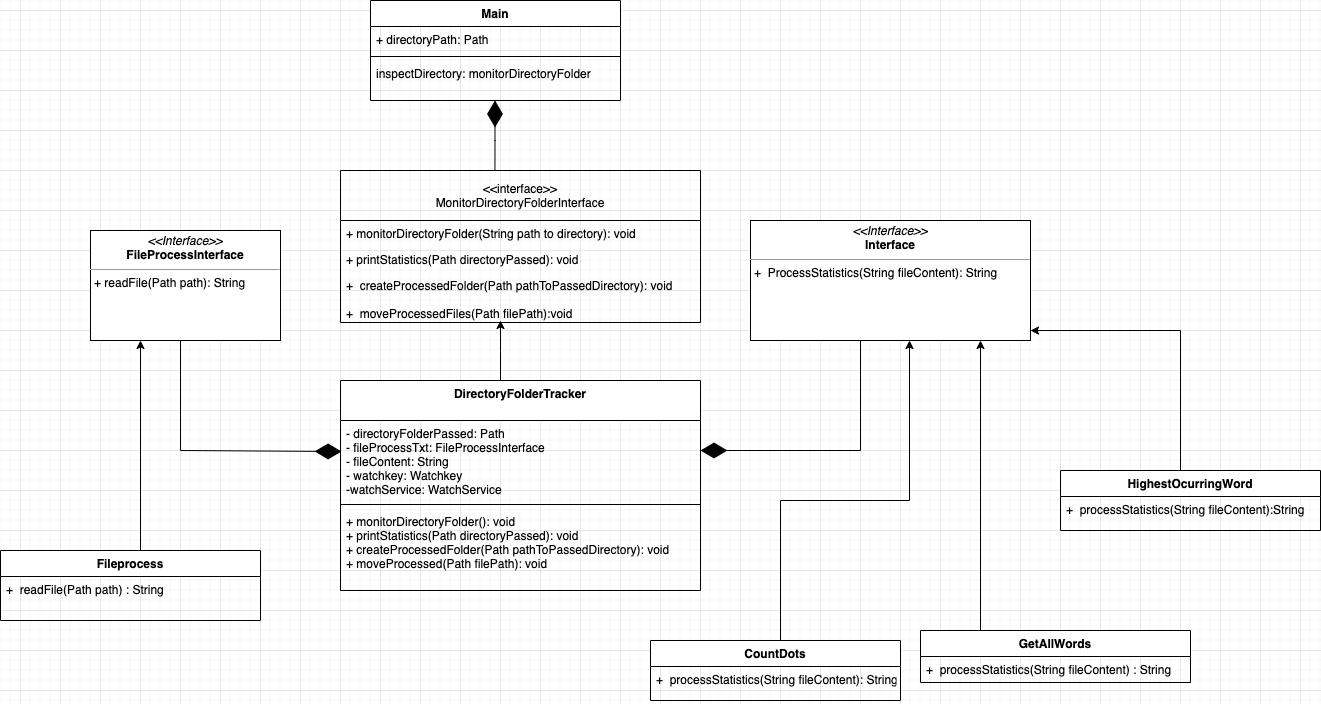

The diagram above was exported from draw.io. Its source (the exported page's mxGraphModel, read from the mxfile embedded in the PNG):
<mxGraphModel dx="2036" dy="557" grid="1" gridSize="10" guides="1" tooltips="1" connect="1" arrows="1" fold="1" page="1" pageScale="1" pageWidth="850" pageHeight="1100" math="0" shadow="0">
  <root>
    <mxCell id="0" />
    <mxCell id="1" parent="0" />
    <mxCell id="Dpby6tlbdRP9Ld6O2vVn-1" value="Main" style="swimlane;fontStyle=1;align=center;verticalAlign=top;childLayout=stackLayout;horizontal=1;startSize=26;horizontalStack=0;resizeParent=1;resizeParentMax=0;resizeLast=0;collapsible=1;marginBottom=0;" vertex="1" parent="1">
      <mxGeometry x="310" y="30" width="250" height="100" as="geometry">
        <mxRectangle x="350" y="20" width="100" height="26" as="alternateBounds" />
      </mxGeometry>
    </mxCell>
    <mxCell id="Dpby6tlbdRP9Ld6O2vVn-2" value="+ directoryPath: Path" style="text;strokeColor=none;fillColor=none;align=left;verticalAlign=top;spacingLeft=4;spacingRight=4;overflow=hidden;rotatable=0;points=[[0,0.5],[1,0.5]];portConstraint=eastwest;" vertex="1" parent="Dpby6tlbdRP9Ld6O2vVn-1">
      <mxGeometry y="26" width="250" height="26" as="geometry" />
    </mxCell>
    <mxCell id="Dpby6tlbdRP9Ld6O2vVn-3" value="" style="line;strokeWidth=1;fillColor=none;align=left;verticalAlign=middle;spacingTop=-1;spacingLeft=3;spacingRight=3;rotatable=0;labelPosition=right;points=[];portConstraint=eastwest;" vertex="1" parent="Dpby6tlbdRP9Ld6O2vVn-1">
      <mxGeometry y="52" width="250" height="8" as="geometry" />
    </mxCell>
    <mxCell id="Dpby6tlbdRP9Ld6O2vVn-4" value="inspectDirectory: monitorDirectoryFolder" style="text;strokeColor=none;fillColor=none;align=left;verticalAlign=top;spacingLeft=4;spacingRight=4;overflow=hidden;rotatable=0;points=[[0,0.5],[1,0.5]];portConstraint=eastwest;" vertex="1" parent="Dpby6tlbdRP9Ld6O2vVn-1">
      <mxGeometry y="60" width="250" height="40" as="geometry" />
    </mxCell>
    <mxCell id="Dpby6tlbdRP9Ld6O2vVn-12" value="" style="endArrow=diamondThin;endFill=1;endSize=24;html=1;rounded=0;exitX=0.429;exitY=0;exitDx=0;exitDy=0;exitPerimeter=0;" edge="1" parent="1" source="Dpby6tlbdRP9Ld6O2vVn-13">
      <mxGeometry width="160" relative="1" as="geometry">
        <mxPoint x="435" y="190" as="sourcePoint" />
        <mxPoint x="434.5" y="130" as="targetPoint" />
        <Array as="points">
          <mxPoint x="434.5" y="170" />
        </Array>
      </mxGeometry>
    </mxCell>
    <mxCell id="Dpby6tlbdRP9Ld6O2vVn-13" value="&lt;&lt;interface&gt;&gt;&#10;MonitorDirectoryFolderInterface" style="swimlane;fontStyle=0;childLayout=stackLayout;horizontal=1;startSize=50;fillColor=none;horizontalStack=0;resizeParent=1;resizeParentMax=0;resizeLast=0;collapsible=1;marginBottom=0;" vertex="1" parent="1">
      <mxGeometry x="280" y="200" width="360" height="152" as="geometry" />
    </mxCell>
    <mxCell id="Dpby6tlbdRP9Ld6O2vVn-14" value="+ monitorDirectoryFolder(String path to directory): void" style="text;strokeColor=none;fillColor=none;align=left;verticalAlign=top;spacingLeft=4;spacingRight=4;overflow=hidden;rotatable=0;points=[[0,0.5],[1,0.5]];portConstraint=eastwest;" vertex="1" parent="Dpby6tlbdRP9Ld6O2vVn-13">
      <mxGeometry y="50" width="360" height="26" as="geometry" />
    </mxCell>
    <mxCell id="Dpby6tlbdRP9Ld6O2vVn-15" value="+ printStatistics(Path directoryPassed): void" style="text;strokeColor=none;fillColor=none;align=left;verticalAlign=top;spacingLeft=4;spacingRight=4;overflow=hidden;rotatable=0;points=[[0,0.5],[1,0.5]];portConstraint=eastwest;" vertex="1" parent="Dpby6tlbdRP9Ld6O2vVn-13">
      <mxGeometry y="76" width="360" height="26" as="geometry" />
    </mxCell>
    <mxCell id="Dpby6tlbdRP9Ld6O2vVn-16" value="+  createProcessedFolder(Path pathToPassedDirectory): void&#10;&#10;+  moveProcessedFiles(Path filePath):void" style="text;strokeColor=none;fillColor=none;align=left;verticalAlign=top;spacingLeft=4;spacingRight=4;overflow=hidden;rotatable=0;points=[[0,0.5],[1,0.5]];portConstraint=eastwest;" vertex="1" parent="Dpby6tlbdRP9Ld6O2vVn-13">
      <mxGeometry y="102" width="360" height="50" as="geometry" />
    </mxCell>
    <mxCell id="Dpby6tlbdRP9Ld6O2vVn-21" value="" style="endArrow=classic;html=1;rounded=0;" edge="1" parent="Dpby6tlbdRP9Ld6O2vVn-13">
      <mxGeometry width="50" height="50" relative="1" as="geometry">
        <mxPoint x="160" y="210" as="sourcePoint" />
        <mxPoint x="160" y="150" as="targetPoint" />
        <Array as="points">
          <mxPoint x="160" y="180" />
        </Array>
      </mxGeometry>
    </mxCell>
    <mxCell id="Dpby6tlbdRP9Ld6O2vVn-22" value="DirectoryFolderTracker" style="swimlane;fontStyle=1;align=center;verticalAlign=top;childLayout=stackLayout;horizontal=1;startSize=40;horizontalStack=0;resizeParent=1;resizeParentMax=0;resizeLast=0;collapsible=1;marginBottom=0;" vertex="1" parent="1">
      <mxGeometry x="280" y="410" width="360" height="210" as="geometry" />
    </mxCell>
    <mxCell id="Dpby6tlbdRP9Ld6O2vVn-23" value="- directoryFolderPassed: Path&#10;- fileProcessTxt: FileProcessInterface&#10;- fileContent: String&#10;- watchkey: Watchkey&#10;-watchService: WatchService" style="text;strokeColor=none;fillColor=none;align=left;verticalAlign=top;spacingLeft=4;spacingRight=4;overflow=hidden;rotatable=0;points=[[0,0.5],[1,0.5]];portConstraint=eastwest;" vertex="1" parent="Dpby6tlbdRP9Ld6O2vVn-22">
      <mxGeometry y="40" width="360" height="80" as="geometry" />
    </mxCell>
    <mxCell id="Dpby6tlbdRP9Ld6O2vVn-24" value="" style="line;strokeWidth=1;fillColor=none;align=left;verticalAlign=middle;spacingTop=-1;spacingLeft=3;spacingRight=3;rotatable=0;labelPosition=right;points=[];portConstraint=eastwest;" vertex="1" parent="Dpby6tlbdRP9Ld6O2vVn-22">
      <mxGeometry y="120" width="360" height="8" as="geometry" />
    </mxCell>
    <mxCell id="Dpby6tlbdRP9Ld6O2vVn-25" value="+ monitorDirectoryFolder(): void&#10;+ printStatistics(Path directoryPassed): void&#10;+ createProcessedFolder(Path pathToPassedDirectory): void&#10;+ moveProcessed(Path filePath): void" style="text;strokeColor=none;fillColor=none;align=left;verticalAlign=top;spacingLeft=4;spacingRight=4;overflow=hidden;rotatable=0;points=[[0,0.5],[1,0.5]];portConstraint=eastwest;" vertex="1" parent="Dpby6tlbdRP9Ld6O2vVn-22">
      <mxGeometry y="128" width="360" height="82" as="geometry" />
    </mxCell>
    <mxCell id="Dpby6tlbdRP9Ld6O2vVn-26" value="" style="endArrow=diamondThin;endFill=1;endSize=24;html=1;rounded=0;entryX=0.003;entryY=0.388;entryDx=0;entryDy=0;entryPerimeter=0;" edge="1" parent="1" target="Dpby6tlbdRP9Ld6O2vVn-23">
      <mxGeometry width="160" relative="1" as="geometry">
        <mxPoint x="120" y="370" as="sourcePoint" />
        <mxPoint x="280" y="480" as="targetPoint" />
        <Array as="points">
          <mxPoint x="120" y="480" />
        </Array>
      </mxGeometry>
    </mxCell>
    <mxCell id="Dpby6tlbdRP9Ld6O2vVn-28" value="&lt;p style=&quot;margin:0px;margin-top:4px;text-align:center;&quot;&gt;&lt;i&gt;&amp;lt;&amp;lt;Interface&amp;gt;&amp;gt;&lt;/i&gt;&lt;br&gt;&lt;b&gt;FileProcessInterface&lt;/b&gt;&lt;/p&gt;&lt;hr size=&quot;1&quot;&gt;&lt;p style=&quot;margin:0px;margin-left:4px;&quot;&gt;+ readFile(Path path): String&lt;/p&gt;&lt;p style=&quot;margin:0px;margin-left:4px;&quot;&gt;&lt;br&gt;&lt;/p&gt;" style="verticalAlign=top;align=left;overflow=fill;fontSize=12;fontFamily=Helvetica;html=1;" vertex="1" parent="1">
      <mxGeometry x="30" y="260" width="190" height="110" as="geometry" />
    </mxCell>
    <mxCell id="Dpby6tlbdRP9Ld6O2vVn-30" value="" style="endArrow=diamondThin;endFill=1;endSize=24;html=1;rounded=0;" edge="1" parent="1">
      <mxGeometry width="160" relative="1" as="geometry">
        <mxPoint x="800" y="370" as="sourcePoint" />
        <mxPoint x="640" y="480" as="targetPoint" />
        <Array as="points">
          <mxPoint x="800" y="480" />
        </Array>
      </mxGeometry>
    </mxCell>
    <mxCell id="Dpby6tlbdRP9Ld6O2vVn-31" value="&lt;p style=&quot;margin:0px;margin-top:4px;text-align:center;&quot;&gt;&lt;i&gt;&amp;lt;&amp;lt;Interface&amp;gt;&amp;gt;&lt;/i&gt;&lt;br&gt;&lt;b&gt;Interface&lt;/b&gt;&lt;/p&gt;&lt;hr size=&quot;1&quot;&gt;&lt;p style=&quot;margin:0px;margin-left:4px;&quot;&gt;+&amp;nbsp; ProcessStatistics(String fileContent): String&lt;br&gt;&lt;/p&gt;" style="verticalAlign=top;align=left;overflow=fill;fontSize=12;fontFamily=Helvetica;html=1;" vertex="1" parent="1">
      <mxGeometry x="690" y="250" width="280" height="120" as="geometry" />
    </mxCell>
    <mxCell id="Dpby6tlbdRP9Ld6O2vVn-33" value="" style="endArrow=classic;html=1;rounded=0;" edge="1" parent="1">
      <mxGeometry width="50" height="50" relative="1" as="geometry">
        <mxPoint x="80" y="580" as="sourcePoint" />
        <mxPoint x="80" y="370" as="targetPoint" />
      </mxGeometry>
    </mxCell>
    <mxCell id="Dpby6tlbdRP9Ld6O2vVn-34" value="Fileprocess" style="swimlane;fontStyle=1;align=center;verticalAlign=top;childLayout=stackLayout;horizontal=1;startSize=26;horizontalStack=0;resizeParent=1;resizeParentMax=0;resizeLast=0;collapsible=1;marginBottom=0;" vertex="1" parent="1">
      <mxGeometry x="-60" y="580" width="260" height="70" as="geometry" />
    </mxCell>
    <mxCell id="Dpby6tlbdRP9Ld6O2vVn-35" value="+  readFile(Path path) : String" style="text;strokeColor=none;fillColor=none;align=left;verticalAlign=top;spacingLeft=4;spacingRight=4;overflow=hidden;rotatable=0;points=[[0,0.5],[1,0.5]];portConstraint=eastwest;" vertex="1" parent="Dpby6tlbdRP9Ld6O2vVn-34">
      <mxGeometry y="26" width="260" height="44" as="geometry" />
    </mxCell>
    <mxCell id="Dpby6tlbdRP9Ld6O2vVn-38" value="" style="endArrow=classic;html=1;rounded=0;" edge="1" parent="1">
      <mxGeometry width="50" height="50" relative="1" as="geometry">
        <mxPoint x="720" y="670" as="sourcePoint" />
        <mxPoint x="849" y="370" as="targetPoint" />
        <Array as="points">
          <mxPoint x="720" y="530" />
          <mxPoint x="849" y="530" />
        </Array>
      </mxGeometry>
    </mxCell>
    <mxCell id="Dpby6tlbdRP9Ld6O2vVn-43" value="CountDots" style="swimlane;fontStyle=1;align=center;verticalAlign=top;childLayout=stackLayout;horizontal=1;startSize=26;horizontalStack=0;resizeParent=1;resizeParentMax=0;resizeLast=0;collapsible=1;marginBottom=0;" vertex="1" parent="1">
      <mxGeometry x="590" y="670" width="250" height="60" as="geometry" />
    </mxCell>
    <mxCell id="Dpby6tlbdRP9Ld6O2vVn-44" value="+  processStatistics(String fileContent): String" style="text;strokeColor=none;fillColor=none;align=left;verticalAlign=top;spacingLeft=4;spacingRight=4;overflow=hidden;rotatable=0;points=[[0,0.5],[1,0.5]];portConstraint=eastwest;" vertex="1" parent="Dpby6tlbdRP9Ld6O2vVn-43">
      <mxGeometry y="26" width="250" height="34" as="geometry" />
    </mxCell>
    <mxCell id="Dpby6tlbdRP9Ld6O2vVn-47" value="" style="endArrow=classic;html=1;rounded=0;" edge="1" parent="1">
      <mxGeometry width="50" height="50" relative="1" as="geometry">
        <mxPoint x="920" y="660" as="sourcePoint" />
        <mxPoint x="920" y="370" as="targetPoint" />
      </mxGeometry>
    </mxCell>
    <mxCell id="Dpby6tlbdRP9Ld6O2vVn-48" value="GetAllWords" style="swimlane;fontStyle=1;align=center;verticalAlign=top;childLayout=stackLayout;horizontal=1;startSize=26;horizontalStack=0;resizeParent=1;resizeParentMax=0;resizeLast=0;collapsible=1;marginBottom=0;" vertex="1" parent="1">
      <mxGeometry x="860" y="660" width="270" height="52" as="geometry" />
    </mxCell>
    <mxCell id="Dpby6tlbdRP9Ld6O2vVn-49" value="+  processStatistics(String fileContent) : String" style="text;strokeColor=none;fillColor=none;align=left;verticalAlign=top;spacingLeft=4;spacingRight=4;overflow=hidden;rotatable=0;points=[[0,0.5],[1,0.5]];portConstraint=eastwest;" vertex="1" parent="Dpby6tlbdRP9Ld6O2vVn-48">
      <mxGeometry y="26" width="270" height="26" as="geometry" />
    </mxCell>
    <mxCell id="Dpby6tlbdRP9Ld6O2vVn-52" value="" style="endArrow=classic;html=1;rounded=0;entryX=1;entryY=0.917;entryDx=0;entryDy=0;entryPerimeter=0;" edge="1" parent="1" target="Dpby6tlbdRP9Ld6O2vVn-31">
      <mxGeometry width="50" height="50" relative="1" as="geometry">
        <mxPoint x="1120" y="500" as="sourcePoint" />
        <mxPoint x="1080" y="310" as="targetPoint" />
        <Array as="points">
          <mxPoint x="1120" y="360" />
        </Array>
      </mxGeometry>
    </mxCell>
    <mxCell id="Dpby6tlbdRP9Ld6O2vVn-53" value="HighestOcurringWord" style="swimlane;fontStyle=1;align=center;verticalAlign=top;childLayout=stackLayout;horizontal=1;startSize=26;horizontalStack=0;resizeParent=1;resizeParentMax=0;resizeLast=0;collapsible=1;marginBottom=0;" vertex="1" parent="1">
      <mxGeometry x="1000" y="500" width="260" height="60" as="geometry" />
    </mxCell>
    <mxCell id="Dpby6tlbdRP9Ld6O2vVn-54" value="+  processStatistics(String fileContent):String" style="text;strokeColor=none;fillColor=none;align=left;verticalAlign=top;spacingLeft=4;spacingRight=4;overflow=hidden;rotatable=0;points=[[0,0.5],[1,0.5]];portConstraint=eastwest;" vertex="1" parent="Dpby6tlbdRP9Ld6O2vVn-53">
      <mxGeometry y="26" width="260" height="34" as="geometry" />
    </mxCell>
  </root>
</mxGraphModel>